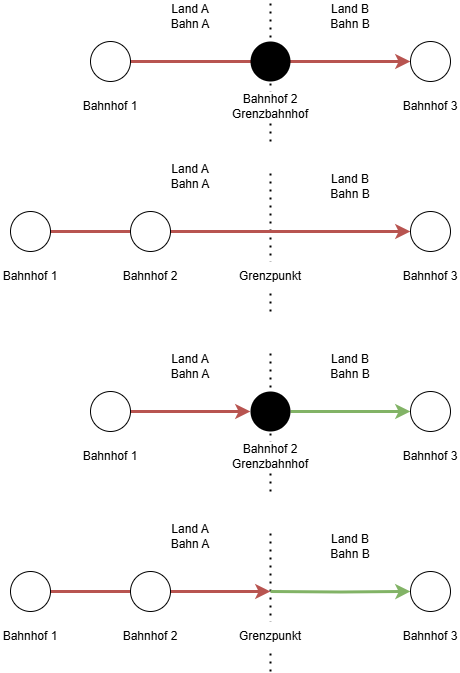

The diagram above was exported from draw.io. Its source (the exported page's mxGraphModel, read from the mxfile embedded in the PNG):
<mxGraphModel dx="523" dy="1668" grid="1" gridSize="10" guides="1" tooltips="1" connect="1" arrows="1" fold="1" page="1" pageScale="1" pageWidth="827" pageHeight="1169" math="0" shadow="0">
  <root>
    <mxCell id="WIyWlLk6GJQsqaUBKTNV-0" />
    <mxCell id="WIyWlLk6GJQsqaUBKTNV-1" parent="WIyWlLk6GJQsqaUBKTNV-0" />
    <mxCell id="QdM7ThV0lP3chENiEnl8-9" value="" style="endArrow=none;dashed=1;html=1;dashPattern=1 3;strokeWidth=2;rounded=0;" parent="WIyWlLk6GJQsqaUBKTNV-1" edge="1">
      <mxGeometry width="50" height="50" relative="1" as="geometry">
        <mxPoint x="340" y="440" as="sourcePoint" />
        <mxPoint x="340" y="300" as="targetPoint" />
      </mxGeometry>
    </mxCell>
    <mxCell id="QdM7ThV0lP3chENiEnl8-5" style="edgeStyle=orthogonalEdgeStyle;rounded=0;orthogonalLoop=1;jettySize=auto;html=1;exitX=1;exitY=0.5;exitDx=0;exitDy=0;entryX=0;entryY=0.5;entryDx=0;entryDy=0;strokeWidth=3;fillColor=#d5e8d4;strokeColor=#82b366;" parent="WIyWlLk6GJQsqaUBKTNV-1" source="QdM7ThV0lP3chENiEnl8-0" target="QdM7ThV0lP3chENiEnl8-3" edge="1">
      <mxGeometry relative="1" as="geometry" />
    </mxCell>
    <mxCell id="QdM7ThV0lP3chENiEnl8-0" value="" style="ellipse;whiteSpace=wrap;html=1;aspect=fixed;fillColor=#000000;strokeColor=none;" parent="WIyWlLk6GJQsqaUBKTNV-1" vertex="1">
      <mxGeometry x="320" y="340" width="40" height="40" as="geometry" />
    </mxCell>
    <mxCell id="QdM7ThV0lP3chENiEnl8-4" style="edgeStyle=orthogonalEdgeStyle;rounded=0;orthogonalLoop=1;jettySize=auto;html=1;exitX=1;exitY=0.5;exitDx=0;exitDy=0;entryX=0;entryY=0.5;entryDx=0;entryDy=0;strokeWidth=3;fillColor=#f8cecc;strokeColor=#b85450;" parent="WIyWlLk6GJQsqaUBKTNV-1" source="QdM7ThV0lP3chENiEnl8-2" target="QdM7ThV0lP3chENiEnl8-0" edge="1">
      <mxGeometry relative="1" as="geometry" />
    </mxCell>
    <mxCell id="QdM7ThV0lP3chENiEnl8-2" value="" style="ellipse;whiteSpace=wrap;html=1;aspect=fixed;" parent="WIyWlLk6GJQsqaUBKTNV-1" vertex="1">
      <mxGeometry x="160" y="340" width="40" height="40" as="geometry" />
    </mxCell>
    <mxCell id="QdM7ThV0lP3chENiEnl8-3" value="" style="ellipse;whiteSpace=wrap;html=1;aspect=fixed;" parent="WIyWlLk6GJQsqaUBKTNV-1" vertex="1">
      <mxGeometry x="480" y="340" width="40" height="40" as="geometry" />
    </mxCell>
    <mxCell id="QdM7ThV0lP3chENiEnl8-6" value="Bahnhof 2&lt;br&gt;Grenzbahnhof" style="text;html=1;align=center;verticalAlign=middle;whiteSpace=wrap;rounded=0;fillColor=default;" parent="WIyWlLk6GJQsqaUBKTNV-1" vertex="1">
      <mxGeometry x="310" y="390" width="60" height="30" as="geometry" />
    </mxCell>
    <mxCell id="QdM7ThV0lP3chENiEnl8-7" value="Bahnhof 1" style="text;html=1;align=center;verticalAlign=middle;whiteSpace=wrap;rounded=0;" parent="WIyWlLk6GJQsqaUBKTNV-1" vertex="1">
      <mxGeometry x="150" y="390" width="60" height="30" as="geometry" />
    </mxCell>
    <mxCell id="QdM7ThV0lP3chENiEnl8-8" value="Bahnhof 3" style="text;html=1;align=center;verticalAlign=middle;whiteSpace=wrap;rounded=0;" parent="WIyWlLk6GJQsqaUBKTNV-1" vertex="1">
      <mxGeometry x="470" y="390" width="60" height="30" as="geometry" />
    </mxCell>
    <mxCell id="QdM7ThV0lP3chENiEnl8-11" value="&lt;span style=&quot;color: rgb(0, 0, 0);&quot;&gt;Land A&lt;/span&gt;&lt;br&gt;&lt;span style=&quot;color: rgb(0, 0, 0);&quot;&gt;Bahn A&lt;/span&gt;" style="text;html=1;align=center;verticalAlign=middle;whiteSpace=wrap;rounded=0;" parent="WIyWlLk6GJQsqaUBKTNV-1" vertex="1">
      <mxGeometry x="230" y="300" width="60" height="30" as="geometry" />
    </mxCell>
    <mxCell id="QdM7ThV0lP3chENiEnl8-12" value="&lt;span style=&quot;color: rgb(0, 0, 0);&quot;&gt;Land B&lt;/span&gt;&lt;br&gt;&lt;span style=&quot;color: rgb(0, 0, 0);&quot;&gt;Bahn B&lt;/span&gt;" style="text;html=1;align=center;verticalAlign=middle;whiteSpace=wrap;rounded=0;" parent="WIyWlLk6GJQsqaUBKTNV-1" vertex="1">
      <mxGeometry x="390" y="300" width="60" height="30" as="geometry" />
    </mxCell>
    <mxCell id="QdM7ThV0lP3chENiEnl8-48" value="" style="endArrow=none;dashed=1;html=1;dashPattern=1 3;strokeWidth=2;rounded=0;" parent="WIyWlLk6GJQsqaUBKTNV-1" edge="1">
      <mxGeometry width="50" height="50" relative="1" as="geometry">
        <mxPoint x="340" y="90" as="sourcePoint" />
        <mxPoint x="340" y="-50" as="targetPoint" />
      </mxGeometry>
    </mxCell>
    <mxCell id="QdM7ThV0lP3chENiEnl8-49" style="edgeStyle=orthogonalEdgeStyle;rounded=0;orthogonalLoop=1;jettySize=auto;html=1;exitX=1;exitY=0.5;exitDx=0;exitDy=0;entryX=0;entryY=0.5;entryDx=0;entryDy=0;strokeWidth=3;fillColor=#f8cecc;strokeColor=#b85450;" parent="WIyWlLk6GJQsqaUBKTNV-1" source="QdM7ThV0lP3chENiEnl8-52" target="QdM7ThV0lP3chENiEnl8-53" edge="1">
      <mxGeometry relative="1" as="geometry" />
    </mxCell>
    <mxCell id="QdM7ThV0lP3chENiEnl8-50" value="" style="ellipse;whiteSpace=wrap;html=1;aspect=fixed;fillColor=#000000;strokeColor=none;" parent="WIyWlLk6GJQsqaUBKTNV-1" vertex="1">
      <mxGeometry x="320" y="-10" width="40" height="40" as="geometry" />
    </mxCell>
    <mxCell id="QdM7ThV0lP3chENiEnl8-52" value="" style="ellipse;whiteSpace=wrap;html=1;aspect=fixed;" parent="WIyWlLk6GJQsqaUBKTNV-1" vertex="1">
      <mxGeometry x="160" y="-10" width="40" height="40" as="geometry" />
    </mxCell>
    <mxCell id="QdM7ThV0lP3chENiEnl8-53" value="" style="ellipse;whiteSpace=wrap;html=1;aspect=fixed;" parent="WIyWlLk6GJQsqaUBKTNV-1" vertex="1">
      <mxGeometry x="480" y="-10" width="40" height="40" as="geometry" />
    </mxCell>
    <mxCell id="QdM7ThV0lP3chENiEnl8-54" value="Bahnhof 2&lt;br&gt;Grenzbahnhof" style="text;html=1;align=center;verticalAlign=middle;whiteSpace=wrap;rounded=0;fillColor=default;" parent="WIyWlLk6GJQsqaUBKTNV-1" vertex="1">
      <mxGeometry x="310" y="40" width="60" height="30" as="geometry" />
    </mxCell>
    <mxCell id="QdM7ThV0lP3chENiEnl8-55" value="Bahnhof 1" style="text;html=1;align=center;verticalAlign=middle;whiteSpace=wrap;rounded=0;" parent="WIyWlLk6GJQsqaUBKTNV-1" vertex="1">
      <mxGeometry x="150" y="40" width="60" height="30" as="geometry" />
    </mxCell>
    <mxCell id="QdM7ThV0lP3chENiEnl8-56" value="Bahnhof 3" style="text;html=1;align=center;verticalAlign=middle;whiteSpace=wrap;rounded=0;" parent="WIyWlLk6GJQsqaUBKTNV-1" vertex="1">
      <mxGeometry x="470" y="40" width="60" height="30" as="geometry" />
    </mxCell>
    <mxCell id="QdM7ThV0lP3chENiEnl8-57" value="Land A&lt;br&gt;Bahn A" style="text;html=1;align=center;verticalAlign=middle;whiteSpace=wrap;rounded=0;" parent="WIyWlLk6GJQsqaUBKTNV-1" vertex="1">
      <mxGeometry x="230" y="-50" width="60" height="30" as="geometry" />
    </mxCell>
    <mxCell id="QdM7ThV0lP3chENiEnl8-58" value="&lt;span style=&quot;color: rgb(0, 0, 0);&quot;&gt;Land B&lt;/span&gt;&lt;br&gt;&lt;span style=&quot;color: rgb(0, 0, 0);&quot;&gt;Bahn B&lt;/span&gt;" style="text;html=1;align=center;verticalAlign=middle;whiteSpace=wrap;rounded=0;" parent="WIyWlLk6GJQsqaUBKTNV-1" vertex="1">
      <mxGeometry x="390" y="-50" width="60" height="30" as="geometry" />
    </mxCell>
    <mxCell id="9" value="" style="endArrow=none;dashed=1;html=1;dashPattern=1 3;strokeWidth=2;rounded=0;" edge="1" parent="WIyWlLk6GJQsqaUBKTNV-1">
      <mxGeometry width="50" height="50" relative="1" as="geometry">
        <mxPoint x="340" y="260" as="sourcePoint" />
        <mxPoint x="340" y="120" as="targetPoint" />
      </mxGeometry>
    </mxCell>
    <mxCell id="10" style="edgeStyle=orthogonalEdgeStyle;rounded=0;orthogonalLoop=1;jettySize=auto;html=1;exitX=1;exitY=0.5;exitDx=0;exitDy=0;strokeWidth=3;fillColor=#f8cecc;strokeColor=#b85450;entryX=0;entryY=0.5;entryDx=0;entryDy=0;" edge="1" parent="WIyWlLk6GJQsqaUBKTNV-1" source="11" target="12">
      <mxGeometry relative="1" as="geometry">
        <mxPoint x="340" y="180" as="targetPoint" />
      </mxGeometry>
    </mxCell>
    <mxCell id="11" value="" style="ellipse;whiteSpace=wrap;html=1;aspect=fixed;" vertex="1" parent="WIyWlLk6GJQsqaUBKTNV-1">
      <mxGeometry x="80" y="160" width="40" height="40" as="geometry" />
    </mxCell>
    <mxCell id="12" value="" style="ellipse;whiteSpace=wrap;html=1;aspect=fixed;" vertex="1" parent="WIyWlLk6GJQsqaUBKTNV-1">
      <mxGeometry x="480" y="160" width="40" height="40" as="geometry" />
    </mxCell>
    <mxCell id="13" value="Grenzpunkt" style="text;html=1;align=center;verticalAlign=middle;whiteSpace=wrap;rounded=0;fillColor=default;" vertex="1" parent="WIyWlLk6GJQsqaUBKTNV-1">
      <mxGeometry x="310" y="210" width="60" height="30" as="geometry" />
    </mxCell>
    <mxCell id="14" value="Bahnhof 1" style="text;html=1;align=center;verticalAlign=middle;whiteSpace=wrap;rounded=0;" vertex="1" parent="WIyWlLk6GJQsqaUBKTNV-1">
      <mxGeometry x="70" y="210" width="60" height="30" as="geometry" />
    </mxCell>
    <mxCell id="15" value="Bahnhof 3" style="text;html=1;align=center;verticalAlign=middle;whiteSpace=wrap;rounded=0;" vertex="1" parent="WIyWlLk6GJQsqaUBKTNV-1">
      <mxGeometry x="470" y="210" width="60" height="30" as="geometry" />
    </mxCell>
    <mxCell id="16" value="&lt;span style=&quot;color: rgb(0, 0, 0);&quot;&gt;Land A&lt;/span&gt;&lt;br&gt;&lt;span style=&quot;color: rgb(0, 0, 0);&quot;&gt;Bahn A&lt;br&gt;&lt;/span&gt;" style="text;html=1;align=center;verticalAlign=middle;whiteSpace=wrap;rounded=0;" vertex="1" parent="WIyWlLk6GJQsqaUBKTNV-1">
      <mxGeometry x="230" y="110" width="60" height="30" as="geometry" />
    </mxCell>
    <mxCell id="17" value="&lt;span style=&quot;color: rgb(0, 0, 0);&quot;&gt;Land B&lt;/span&gt;&lt;br&gt;&lt;span style=&quot;color: rgb(0, 0, 0);&quot;&gt;Bahn B&lt;/span&gt;" style="text;html=1;align=center;verticalAlign=middle;whiteSpace=wrap;rounded=0;" vertex="1" parent="WIyWlLk6GJQsqaUBKTNV-1">
      <mxGeometry x="390" y="120" width="60" height="30" as="geometry" />
    </mxCell>
    <mxCell id="18" value="" style="ellipse;whiteSpace=wrap;html=1;aspect=fixed;" vertex="1" parent="WIyWlLk6GJQsqaUBKTNV-1">
      <mxGeometry x="200" y="160" width="40" height="40" as="geometry" />
    </mxCell>
    <mxCell id="21" value="Bahnhof 2" style="text;html=1;align=center;verticalAlign=middle;whiteSpace=wrap;rounded=0;fillColor=default;" vertex="1" parent="WIyWlLk6GJQsqaUBKTNV-1">
      <mxGeometry x="190" y="210" width="60" height="30" as="geometry" />
    </mxCell>
    <mxCell id="35" value="" style="endArrow=none;dashed=1;html=1;dashPattern=1 3;strokeWidth=2;rounded=0;" edge="1" parent="WIyWlLk6GJQsqaUBKTNV-1">
      <mxGeometry width="50" height="50" relative="1" as="geometry">
        <mxPoint x="340" y="620" as="sourcePoint" />
        <mxPoint x="340" y="480" as="targetPoint" />
      </mxGeometry>
    </mxCell>
    <mxCell id="36" style="edgeStyle=orthogonalEdgeStyle;rounded=0;orthogonalLoop=1;jettySize=auto;html=1;strokeWidth=3;fillColor=#d5e8d4;strokeColor=#82b366;entryX=0;entryY=0.5;entryDx=0;entryDy=0;" edge="1" parent="WIyWlLk6GJQsqaUBKTNV-1" target="38">
      <mxGeometry relative="1" as="geometry">
        <mxPoint x="340" y="540" as="targetPoint" />
        <mxPoint x="340" y="540" as="sourcePoint" />
      </mxGeometry>
    </mxCell>
    <mxCell id="46" style="edgeStyle=none;html=1;exitX=1;exitY=0.5;exitDx=0;exitDy=0;fillColor=#f8cecc;strokeColor=#b85450;strokeWidth=3;" edge="1" parent="WIyWlLk6GJQsqaUBKTNV-1" source="37">
      <mxGeometry relative="1" as="geometry">
        <mxPoint x="340" y="540" as="targetPoint" />
      </mxGeometry>
    </mxCell>
    <mxCell id="37" value="" style="ellipse;whiteSpace=wrap;html=1;aspect=fixed;" vertex="1" parent="WIyWlLk6GJQsqaUBKTNV-1">
      <mxGeometry x="80" y="520" width="40" height="40" as="geometry" />
    </mxCell>
    <mxCell id="38" value="" style="ellipse;whiteSpace=wrap;html=1;aspect=fixed;" vertex="1" parent="WIyWlLk6GJQsqaUBKTNV-1">
      <mxGeometry x="480" y="520" width="40" height="40" as="geometry" />
    </mxCell>
    <mxCell id="39" value="Grenzpunkt" style="text;html=1;align=center;verticalAlign=middle;whiteSpace=wrap;rounded=0;fillColor=default;" vertex="1" parent="WIyWlLk6GJQsqaUBKTNV-1">
      <mxGeometry x="310" y="570" width="60" height="30" as="geometry" />
    </mxCell>
    <mxCell id="40" value="Bahnhof 1" style="text;html=1;align=center;verticalAlign=middle;whiteSpace=wrap;rounded=0;" vertex="1" parent="WIyWlLk6GJQsqaUBKTNV-1">
      <mxGeometry x="70" y="570" width="60" height="30" as="geometry" />
    </mxCell>
    <mxCell id="41" value="Bahnhof 3" style="text;html=1;align=center;verticalAlign=middle;whiteSpace=wrap;rounded=0;" vertex="1" parent="WIyWlLk6GJQsqaUBKTNV-1">
      <mxGeometry x="470" y="570" width="60" height="30" as="geometry" />
    </mxCell>
    <mxCell id="42" value="&lt;span style=&quot;color: rgb(0, 0, 0);&quot;&gt;Land A&lt;/span&gt;&lt;br&gt;&lt;span style=&quot;color: rgb(0, 0, 0);&quot;&gt;Bahn A&lt;br&gt;&lt;/span&gt;" style="text;html=1;align=center;verticalAlign=middle;whiteSpace=wrap;rounded=0;" vertex="1" parent="WIyWlLk6GJQsqaUBKTNV-1">
      <mxGeometry x="230" y="470" width="60" height="30" as="geometry" />
    </mxCell>
    <mxCell id="43" value="&lt;span style=&quot;color: rgb(0, 0, 0);&quot;&gt;Land B&lt;/span&gt;&lt;br&gt;&lt;span style=&quot;color: rgb(0, 0, 0);&quot;&gt;Bahn B&lt;/span&gt;" style="text;html=1;align=center;verticalAlign=middle;whiteSpace=wrap;rounded=0;" vertex="1" parent="WIyWlLk6GJQsqaUBKTNV-1">
      <mxGeometry x="390" y="480" width="60" height="30" as="geometry" />
    </mxCell>
    <mxCell id="44" value="" style="ellipse;whiteSpace=wrap;html=1;aspect=fixed;" vertex="1" parent="WIyWlLk6GJQsqaUBKTNV-1">
      <mxGeometry x="200" y="520" width="40" height="40" as="geometry" />
    </mxCell>
    <mxCell id="45" value="Bahnhof 2" style="text;html=1;align=center;verticalAlign=middle;whiteSpace=wrap;rounded=0;fillColor=default;" vertex="1" parent="WIyWlLk6GJQsqaUBKTNV-1">
      <mxGeometry x="190" y="570" width="60" height="30" as="geometry" />
    </mxCell>
  </root>
</mxGraphModel>